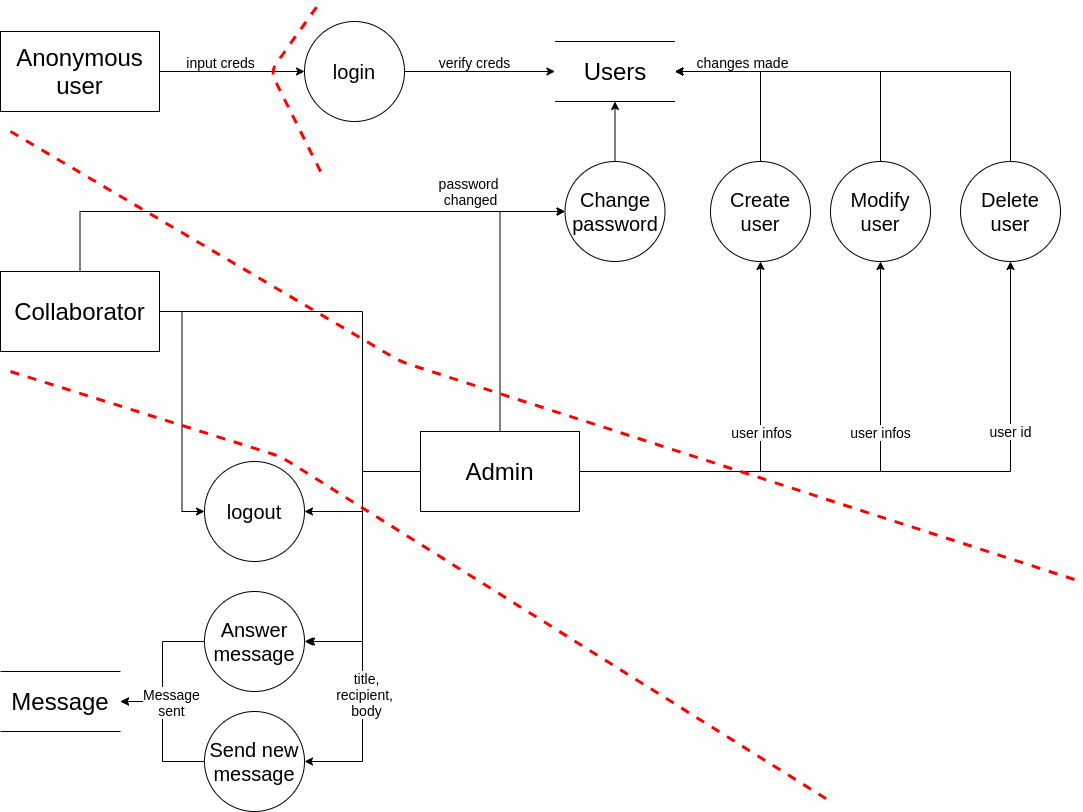

The diagram above was exported from draw.io. Its source (the exported page's mxGraphModel, read from the mxfile embedded in the PNG):
<mxGraphModel dx="1422" dy="772" grid="1" gridSize="10" guides="1" tooltips="1" connect="1" arrows="1" fold="1" page="1" pageScale="1" pageWidth="1100" pageHeight="850" background="#ffffff" math="0" shadow="0">
  <root>
    <mxCell id="0" />
    <mxCell id="1" parent="0" />
    <mxCell id="yYCxjWseCUKF4XzvSQsX-28" style="edgeStyle=orthogonalEdgeStyle;rounded=0;orthogonalLoop=1;jettySize=auto;html=1;exitX=1;exitY=0.5;exitDx=0;exitDy=0;entryX=0;entryY=0.5;entryDx=0;entryDy=0;fontSize=14;" parent="1" source="yYCxjWseCUKF4XzvSQsX-1" target="yYCxjWseCUKF4XzvSQsX-11" edge="1">
      <mxGeometry relative="1" as="geometry" />
    </mxCell>
    <mxCell id="yYCxjWseCUKF4XzvSQsX-71" style="edgeStyle=orthogonalEdgeStyle;rounded=0;orthogonalLoop=1;jettySize=auto;html=1;exitX=0.5;exitY=0;exitDx=0;exitDy=0;entryX=0;entryY=0.5;entryDx=0;entryDy=0;fontSize=14;" parent="1" source="yYCxjWseCUKF4XzvSQsX-1" target="yYCxjWseCUKF4XzvSQsX-8" edge="1">
      <mxGeometry relative="1" as="geometry" />
    </mxCell>
    <mxCell id="HrgiwSv1cLiDsA_jRhSZ-7" style="edgeStyle=orthogonalEdgeStyle;rounded=0;orthogonalLoop=1;jettySize=auto;html=1;exitX=1;exitY=0.5;exitDx=0;exitDy=0;entryX=1;entryY=0.5;entryDx=0;entryDy=0;strokeWidth=1;" edge="1" parent="1">
      <mxGeometry relative="1" as="geometry">
        <mxPoint x="161" y="320" as="sourcePoint" />
        <mxPoint x="306" y="650" as="targetPoint" />
        <Array as="points">
          <mxPoint x="362" y="320" />
          <mxPoint x="362" y="650" />
        </Array>
      </mxGeometry>
    </mxCell>
    <mxCell id="yYCxjWseCUKF4XzvSQsX-1" value="&lt;font style=&quot;font-size: 24px&quot;&gt;Collaborator&lt;/font&gt;" style="rounded=0;whiteSpace=wrap;html=1;" parent="1" vertex="1">
      <mxGeometry y="280" width="159" height="80" as="geometry" />
    </mxCell>
    <mxCell id="yYCxjWseCUKF4XzvSQsX-47" style="edgeStyle=orthogonalEdgeStyle;rounded=0;orthogonalLoop=1;jettySize=auto;html=1;exitX=1;exitY=0.5;exitDx=0;exitDy=0;entryX=0.5;entryY=1;entryDx=0;entryDy=0;fontSize=14;" parent="1" source="yYCxjWseCUKF4XzvSQsX-2" target="yYCxjWseCUKF4XzvSQsX-5" edge="1">
      <mxGeometry relative="1" as="geometry">
        <Array as="points">
          <mxPoint x="760" y="480" />
        </Array>
      </mxGeometry>
    </mxCell>
    <mxCell id="yYCxjWseCUKF4XzvSQsX-48" style="edgeStyle=orthogonalEdgeStyle;rounded=0;orthogonalLoop=1;jettySize=auto;html=1;exitX=1;exitY=0.5;exitDx=0;exitDy=0;entryX=0.5;entryY=1;entryDx=0;entryDy=0;fontSize=14;" parent="1" source="yYCxjWseCUKF4XzvSQsX-2" target="yYCxjWseCUKF4XzvSQsX-6" edge="1">
      <mxGeometry relative="1" as="geometry" />
    </mxCell>
    <mxCell id="yYCxjWseCUKF4XzvSQsX-51" value="user infos" style="edgeLabel;html=1;align=center;verticalAlign=middle;resizable=0;points=[];fontSize=14;" parent="yYCxjWseCUKF4XzvSQsX-48" vertex="1" connectable="0">
      <mxGeometry x="0.637" y="1" relative="1" as="geometry">
        <mxPoint x="0.97" y="77.71000000000001" as="offset" />
      </mxGeometry>
    </mxCell>
    <mxCell id="yYCxjWseCUKF4XzvSQsX-49" style="edgeStyle=orthogonalEdgeStyle;rounded=0;orthogonalLoop=1;jettySize=auto;html=1;exitX=1;exitY=0.5;exitDx=0;exitDy=0;entryX=0.5;entryY=1;entryDx=0;entryDy=0;fontSize=14;" parent="1" source="yYCxjWseCUKF4XzvSQsX-2" target="yYCxjWseCUKF4XzvSQsX-7" edge="1">
      <mxGeometry relative="1" as="geometry" />
    </mxCell>
    <mxCell id="yYCxjWseCUKF4XzvSQsX-50" value="user infos" style="edgeLabel;html=1;align=center;verticalAlign=middle;resizable=0;points=[];fontSize=14;" parent="yYCxjWseCUKF4XzvSQsX-49" vertex="1" connectable="0">
      <mxGeometry x="-0.8195" y="1" relative="1" as="geometry">
        <mxPoint x="123.35000000000001" y="-39" as="offset" />
      </mxGeometry>
    </mxCell>
    <mxCell id="yYCxjWseCUKF4XzvSQsX-52" value="user id" style="edgeLabel;html=1;align=center;verticalAlign=middle;resizable=0;points=[];fontSize=14;rotation=0;" parent="yYCxjWseCUKF4XzvSQsX-49" vertex="1" connectable="0">
      <mxGeometry x="0.7245" y="-5" relative="1" as="geometry">
        <mxPoint x="-5.020000000000003" y="81.82" as="offset" />
      </mxGeometry>
    </mxCell>
    <mxCell id="yYCxjWseCUKF4XzvSQsX-67" style="edgeStyle=orthogonalEdgeStyle;rounded=0;orthogonalLoop=1;jettySize=auto;html=1;exitX=0;exitY=0.5;exitDx=0;exitDy=0;entryX=1;entryY=0.5;entryDx=0;entryDy=0;fontSize=14;" parent="1" source="yYCxjWseCUKF4XzvSQsX-2" target="yYCxjWseCUKF4XzvSQsX-4" edge="1">
      <mxGeometry relative="1" as="geometry" />
    </mxCell>
    <mxCell id="yYCxjWseCUKF4XzvSQsX-68" style="edgeStyle=orthogonalEdgeStyle;rounded=0;orthogonalLoop=1;jettySize=auto;html=1;exitX=0;exitY=0.5;exitDx=0;exitDy=0;entryX=1;entryY=0.5;entryDx=0;entryDy=0;fontSize=14;" parent="1" source="yYCxjWseCUKF4XzvSQsX-2" target="yYCxjWseCUKF4XzvSQsX-3" edge="1">
      <mxGeometry relative="1" as="geometry" />
    </mxCell>
    <mxCell id="yYCxjWseCUKF4XzvSQsX-72" style="edgeStyle=orthogonalEdgeStyle;rounded=0;orthogonalLoop=1;jettySize=auto;html=1;exitX=0;exitY=0.5;exitDx=0;exitDy=0;entryX=1;entryY=0.5;entryDx=0;entryDy=0;fontSize=14;" parent="1" source="yYCxjWseCUKF4XzvSQsX-2" target="yYCxjWseCUKF4XzvSQsX-11" edge="1">
      <mxGeometry relative="1" as="geometry" />
    </mxCell>
    <mxCell id="yYCxjWseCUKF4XzvSQsX-74" style="edgeStyle=orthogonalEdgeStyle;rounded=0;orthogonalLoop=1;jettySize=auto;html=1;exitX=0.5;exitY=0;exitDx=0;exitDy=0;entryX=0;entryY=0.5;entryDx=0;entryDy=0;fontSize=14;" parent="1" source="yYCxjWseCUKF4XzvSQsX-2" target="yYCxjWseCUKF4XzvSQsX-8" edge="1">
      <mxGeometry relative="1" as="geometry" />
    </mxCell>
    <mxCell id="yYCxjWseCUKF4XzvSQsX-2" value="&lt;font style=&quot;font-size: 24px&quot;&gt;Admin&lt;/font&gt;" style="rounded=0;whiteSpace=wrap;html=1;" parent="1" vertex="1">
      <mxGeometry x="420" y="440" width="159" height="80" as="geometry" />
    </mxCell>
    <mxCell id="yYCxjWseCUKF4XzvSQsX-41" style="edgeStyle=orthogonalEdgeStyle;rounded=0;orthogonalLoop=1;jettySize=auto;html=1;exitX=0;exitY=0.5;exitDx=0;exitDy=0;entryX=1;entryY=0.5;entryDx=0;entryDy=0;fontSize=14;" parent="1" source="yYCxjWseCUKF4XzvSQsX-3" target="yYCxjWseCUKF4XzvSQsX-37" edge="1">
      <mxGeometry relative="1" as="geometry" />
    </mxCell>
    <mxCell id="yYCxjWseCUKF4XzvSQsX-3" value="&lt;font style=&quot;font-size: 20px&quot;&gt;Send new message&lt;/font&gt;" style="ellipse;whiteSpace=wrap;html=1;aspect=fixed;" parent="1" vertex="1">
      <mxGeometry x="204" y="720" width="100" height="100" as="geometry" />
    </mxCell>
    <mxCell id="yYCxjWseCUKF4XzvSQsX-39" style="edgeStyle=orthogonalEdgeStyle;rounded=0;orthogonalLoop=1;jettySize=auto;html=1;exitX=0;exitY=0.5;exitDx=0;exitDy=0;entryX=1;entryY=0.5;entryDx=0;entryDy=0;fontSize=14;" parent="1" source="yYCxjWseCUKF4XzvSQsX-4" target="yYCxjWseCUKF4XzvSQsX-37" edge="1">
      <mxGeometry relative="1" as="geometry" />
    </mxCell>
    <mxCell id="yYCxjWseCUKF4XzvSQsX-61" value="Message&lt;br&gt;sent" style="edgeLabel;html=1;align=center;verticalAlign=middle;resizable=0;points=[];fontSize=14;" parent="yYCxjWseCUKF4XzvSQsX-39" vertex="1" connectable="0">
      <mxGeometry x="0.2083" y="-1" relative="1" as="geometry">
        <mxPoint x="9" y="15" as="offset" />
      </mxGeometry>
    </mxCell>
    <mxCell id="yYCxjWseCUKF4XzvSQsX-4" value="&lt;font style=&quot;font-size: 20px&quot;&gt;Answer message&lt;/font&gt;" style="ellipse;whiteSpace=wrap;html=1;aspect=fixed;" parent="1" vertex="1">
      <mxGeometry x="204" y="600" width="100" height="100" as="geometry" />
    </mxCell>
    <mxCell id="yYCxjWseCUKF4XzvSQsX-44" style="edgeStyle=orthogonalEdgeStyle;rounded=0;orthogonalLoop=1;jettySize=auto;html=1;exitX=0.5;exitY=0;exitDx=0;exitDy=0;entryX=1;entryY=0.5;entryDx=0;entryDy=0;fontSize=14;" parent="1" source="yYCxjWseCUKF4XzvSQsX-5" target="yYCxjWseCUKF4XzvSQsX-14" edge="1">
      <mxGeometry relative="1" as="geometry" />
    </mxCell>
    <mxCell id="yYCxjWseCUKF4XzvSQsX-5" value="&lt;font style=&quot;font-size: 20px&quot;&gt;Create user&lt;/font&gt;" style="ellipse;whiteSpace=wrap;html=1;aspect=fixed;" parent="1" vertex="1">
      <mxGeometry x="710" y="170" width="100" height="100" as="geometry" />
    </mxCell>
    <mxCell id="yYCxjWseCUKF4XzvSQsX-45" style="edgeStyle=orthogonalEdgeStyle;rounded=0;orthogonalLoop=1;jettySize=auto;html=1;exitX=0.5;exitY=0;exitDx=0;exitDy=0;entryX=1;entryY=0.5;entryDx=0;entryDy=0;fontSize=14;" parent="1" source="yYCxjWseCUKF4XzvSQsX-6" target="yYCxjWseCUKF4XzvSQsX-14" edge="1">
      <mxGeometry relative="1" as="geometry" />
    </mxCell>
    <mxCell id="yYCxjWseCUKF4XzvSQsX-6" value="&lt;font style=&quot;font-size: 20px&quot;&gt;Modify user&lt;/font&gt;" style="ellipse;whiteSpace=wrap;html=1;aspect=fixed;" parent="1" vertex="1">
      <mxGeometry x="830" y="170" width="100" height="100" as="geometry" />
    </mxCell>
    <mxCell id="yYCxjWseCUKF4XzvSQsX-46" style="edgeStyle=orthogonalEdgeStyle;rounded=0;orthogonalLoop=1;jettySize=auto;html=1;exitX=0.5;exitY=0;exitDx=0;exitDy=0;entryX=1;entryY=0.5;entryDx=0;entryDy=0;fontSize=14;" parent="1" source="yYCxjWseCUKF4XzvSQsX-7" target="yYCxjWseCUKF4XzvSQsX-14" edge="1">
      <mxGeometry relative="1" as="geometry" />
    </mxCell>
    <mxCell id="yYCxjWseCUKF4XzvSQsX-53" value="changes made" style="edgeLabel;html=1;align=center;verticalAlign=middle;resizable=0;points=[];fontSize=14;" parent="yYCxjWseCUKF4XzvSQsX-46" vertex="1" connectable="0">
      <mxGeometry x="0.7503" y="-4" relative="1" as="geometry">
        <mxPoint x="13" y="-6" as="offset" />
      </mxGeometry>
    </mxCell>
    <mxCell id="yYCxjWseCUKF4XzvSQsX-7" value="&lt;font style=&quot;font-size: 20px&quot;&gt;Delete user&lt;/font&gt;" style="ellipse;whiteSpace=wrap;html=1;aspect=fixed;" parent="1" vertex="1">
      <mxGeometry x="960" y="170" width="100" height="100" as="geometry" />
    </mxCell>
    <mxCell id="yYCxjWseCUKF4XzvSQsX-70" style="edgeStyle=orthogonalEdgeStyle;rounded=0;orthogonalLoop=1;jettySize=auto;html=1;exitX=0.5;exitY=0;exitDx=0;exitDy=0;entryX=0.5;entryY=1;entryDx=0;entryDy=0;fontSize=14;" parent="1" source="yYCxjWseCUKF4XzvSQsX-8" target="yYCxjWseCUKF4XzvSQsX-14" edge="1">
      <mxGeometry relative="1" as="geometry" />
    </mxCell>
    <mxCell id="yYCxjWseCUKF4XzvSQsX-8" value="&lt;font style=&quot;font-size: 20px&quot;&gt;Change password&lt;/font&gt;" style="ellipse;whiteSpace=wrap;html=1;aspect=fixed;" parent="1" vertex="1">
      <mxGeometry x="564.5" y="170" width="100" height="100" as="geometry" />
    </mxCell>
    <mxCell id="yYCxjWseCUKF4XzvSQsX-9" value="&lt;font style=&quot;font-size: 24px&quot;&gt;Anonymous user&lt;/font&gt;" style="rounded=0;whiteSpace=wrap;html=1;" parent="1" vertex="1">
      <mxGeometry y="40" width="159" height="80" as="geometry" />
    </mxCell>
    <mxCell id="yYCxjWseCUKF4XzvSQsX-10" value="&lt;span style=&quot;font-size: 20px&quot;&gt;login&lt;/span&gt;" style="ellipse;whiteSpace=wrap;html=1;aspect=fixed;" parent="1" vertex="1">
      <mxGeometry x="304" y="30" width="100" height="100" as="geometry" />
    </mxCell>
    <mxCell id="yYCxjWseCUKF4XzvSQsX-11" value="&lt;span style=&quot;font-size: 20px&quot;&gt;logout&lt;/span&gt;" style="ellipse;whiteSpace=wrap;html=1;aspect=fixed;" parent="1" vertex="1">
      <mxGeometry x="204" y="470" width="100" height="100" as="geometry" />
    </mxCell>
    <mxCell id="yYCxjWseCUKF4XzvSQsX-12" value="" style="endArrow=classic;html=1;entryX=0;entryY=0.5;entryDx=0;entryDy=0;exitX=1;exitY=0.5;exitDx=0;exitDy=0;" parent="1" source="yYCxjWseCUKF4XzvSQsX-9" target="yYCxjWseCUKF4XzvSQsX-10" edge="1">
      <mxGeometry width="50" height="50" relative="1" as="geometry">
        <mxPoint x="520" y="330" as="sourcePoint" />
        <mxPoint x="570" y="280" as="targetPoint" />
      </mxGeometry>
    </mxCell>
    <mxCell id="yYCxjWseCUKF4XzvSQsX-23" value="input creds" style="edgeLabel;html=1;align=center;verticalAlign=middle;resizable=0;points=[];fontSize=14;" parent="yYCxjWseCUKF4XzvSQsX-12" vertex="1" connectable="0">
      <mxGeometry x="-0.2231" y="1" relative="1" as="geometry">
        <mxPoint x="4" y="-9" as="offset" />
      </mxGeometry>
    </mxCell>
    <mxCell id="yYCxjWseCUKF4XzvSQsX-14" value="&lt;font style=&quot;font-size: 24px&quot;&gt;Users&lt;/font&gt;" style="shape=partialRectangle;whiteSpace=wrap;html=1;left=0;right=0;fillColor=none;" parent="1" vertex="1">
      <mxGeometry x="554.5" y="50" width="120" height="60" as="geometry" />
    </mxCell>
    <mxCell id="yYCxjWseCUKF4XzvSQsX-15" value="" style="endArrow=classic;html=1;exitX=1;exitY=0.5;exitDx=0;exitDy=0;entryX=0;entryY=0.5;entryDx=0;entryDy=0;" parent="1" source="yYCxjWseCUKF4XzvSQsX-10" target="yYCxjWseCUKF4XzvSQsX-14" edge="1">
      <mxGeometry width="50" height="50" relative="1" as="geometry">
        <mxPoint x="520" y="320" as="sourcePoint" />
        <mxPoint x="490" y="80" as="targetPoint" />
      </mxGeometry>
    </mxCell>
    <mxCell id="yYCxjWseCUKF4XzvSQsX-16" value="verify creds" style="edgeLabel;html=1;align=center;verticalAlign=middle;resizable=0;points=[];fontSize=14;" parent="yYCxjWseCUKF4XzvSQsX-15" vertex="1" connectable="0">
      <mxGeometry x="-0.26" y="-1" relative="1" as="geometry">
        <mxPoint x="13" y="-11" as="offset" />
      </mxGeometry>
    </mxCell>
    <mxCell id="yYCxjWseCUKF4XzvSQsX-37" value="&lt;font style=&quot;font-size: 24px&quot;&gt;Message&lt;/font&gt;" style="shape=partialRectangle;whiteSpace=wrap;html=1;left=0;right=0;fillColor=none;" parent="1" vertex="1">
      <mxGeometry y="680" width="120" height="60" as="geometry" />
    </mxCell>
    <mxCell id="yYCxjWseCUKF4XzvSQsX-59" value="title,&lt;br&gt;recipient,&amp;nbsp;&lt;br&gt;body" style="edgeLabel;html=1;align=center;verticalAlign=middle;resizable=0;points=[];fontSize=14;" parent="1" vertex="1" connectable="0">
      <mxGeometry x="370" y="600" as="geometry">
        <mxPoint x="-5" y="102" as="offset" />
      </mxGeometry>
    </mxCell>
    <mxCell id="yYCxjWseCUKF4XzvSQsX-60" value="password &lt;br&gt;changed" style="text;html=1;align=center;verticalAlign=middle;resizable=0;points=[];autosize=1;fontSize=14;" parent="1" vertex="1">
      <mxGeometry x="430" y="180" width="80" height="40" as="geometry" />
    </mxCell>
    <mxCell id="HrgiwSv1cLiDsA_jRhSZ-2" value="" style="endArrow=none;dashed=1;html=1;strokeColor=#FF0000;strokeWidth=3;" edge="1" parent="1">
      <mxGeometry width="50" height="50" relative="1" as="geometry">
        <mxPoint x="320" y="180" as="sourcePoint" />
        <mxPoint x="320" y="10" as="targetPoint" />
        <Array as="points">
          <mxPoint x="270" y="80" />
        </Array>
      </mxGeometry>
    </mxCell>
    <mxCell id="HrgiwSv1cLiDsA_jRhSZ-3" value="" style="endArrow=none;dashed=1;html=1;strokeColor=#FF0000;strokeWidth=3;" edge="1" parent="1">
      <mxGeometry width="50" height="50" relative="1" as="geometry">
        <mxPoint x="10" y="140" as="sourcePoint" />
        <mxPoint x="1080" y="590" as="targetPoint" />
        <Array as="points">
          <mxPoint x="400" y="370" />
        </Array>
      </mxGeometry>
    </mxCell>
    <mxCell id="HrgiwSv1cLiDsA_jRhSZ-4" value="" style="endArrow=none;dashed=1;html=1;strokeColor=#FF0000;strokeWidth=3;" edge="1" parent="1">
      <mxGeometry width="50" height="50" relative="1" as="geometry">
        <mxPoint x="10" y="380" as="sourcePoint" />
        <mxPoint x="830" y="810" as="targetPoint" />
        <Array as="points">
          <mxPoint x="280" y="465" />
        </Array>
      </mxGeometry>
    </mxCell>
  </root>
</mxGraphModel>